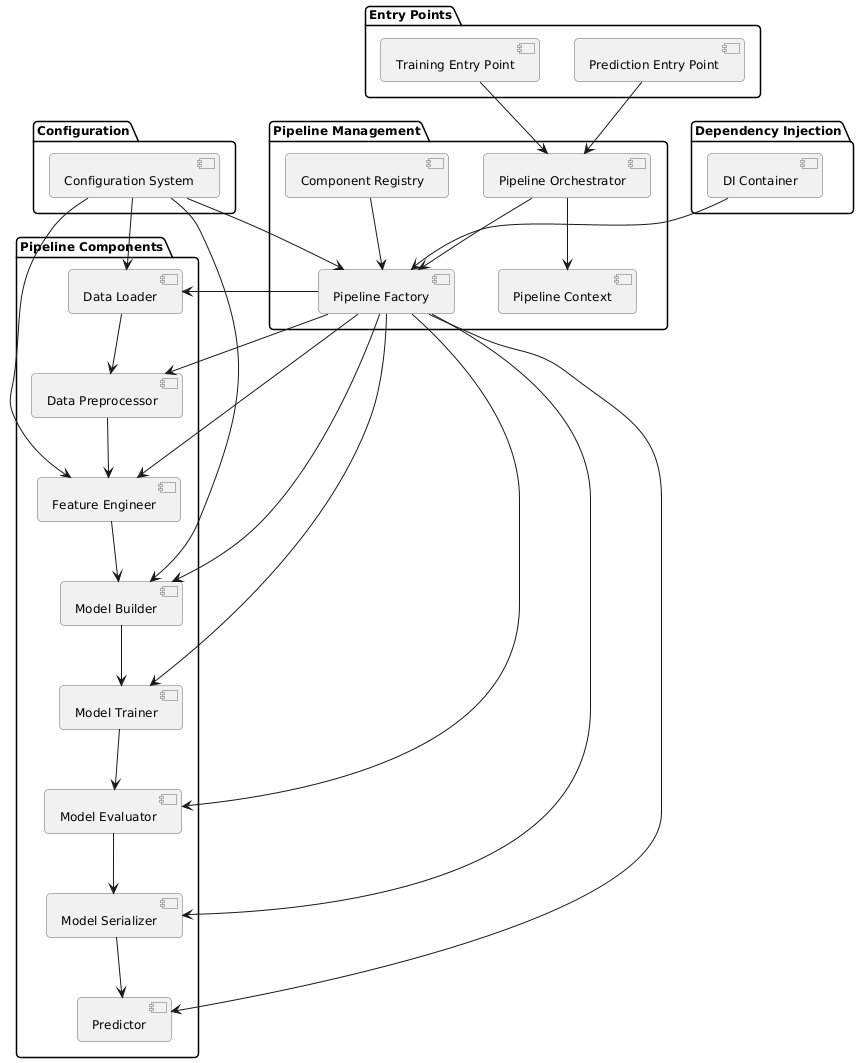

The diagram above was rendered by PlantUML. Its source (embedded in the PNG):
@startuml
' Define styles
skinparam backgroundColor white
skinparam componentStyle uml2
skinparam defaultFontName Arial
skinparam defaultFontSize 12
skinparam roundCorner 8
skinparam componentBorderColor #666666

' Define components
package "Configuration" {
  [Configuration System] as Config
}

package "Pipeline Components" {
  [Data Loader] as DataLoader
  [Data Preprocessor] as DataPreprocessor
  [Feature Engineer] as FeatureEngineer
  [Model Builder] as ModelBuilder
  [Model Trainer] as ModelTrainer
  [Model Evaluator] as ModelEvaluator
  [Model Serializer] as ModelSerializer
  [Predictor] as Predictor
}

package "Pipeline Management" {
  [Pipeline Factory] as Factory
  [Component Registry] as Registry
  [Pipeline Orchestrator] as Orchestrator
  [Pipeline Context] as Context
}

package "Dependency Injection" {
  [DI Container] as DIContainer
}

package "Entry Points" {
  [Training Entry Point] as TrainingEntry
  [Prediction Entry Point] as PredictionEntry
}

' Define relationships
Config --> Factory
Config --> DataLoader
Config --> FeatureEngineer
Config --> ModelBuilder

DIContainer --> Factory
Registry --> Factory

Factory --> DataLoader
Factory --> DataPreprocessor
Factory --> FeatureEngineer
Factory --> ModelBuilder
Factory --> ModelTrainer
Factory --> ModelEvaluator
Factory --> ModelSerializer
Factory --> Predictor

Orchestrator --> Factory
Orchestrator --> Context

TrainingEntry --> Orchestrator
PredictionEntry --> Orchestrator

DataLoader --> DataPreprocessor
DataPreprocessor --> FeatureEngineer
FeatureEngineer --> ModelBuilder
ModelBuilder --> ModelTrainer
ModelTrainer --> ModelEvaluator
ModelEvaluator --> ModelSerializer
ModelSerializer --> Predictor
@enduml